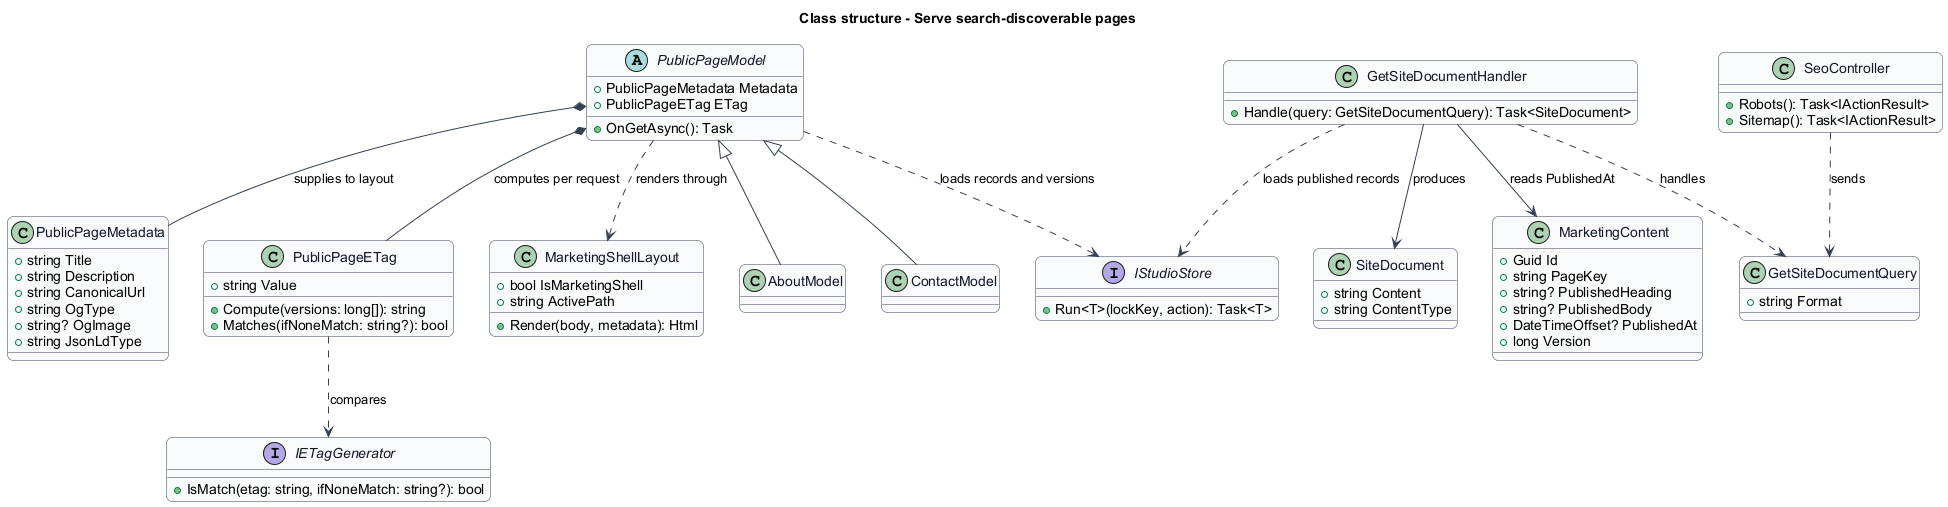

The diagram above was rendered by PlantUML. Its source (embedded in the PNG):
@startuml
skinparam backgroundColor #FFFFFF
skinparam shadowing false
skinparam roundcorner 12
skinparam defaultFontName Arial
skinparam ArrowColor #344054
skinparam rectangle {
  BorderColor #344054
  FontColor #101828
}
skinparam package {
  BorderColor #667085
  FontColor #101828
  BackgroundColor #F9FAFB
}
title Class structure - Serve search-discoverable pages
skinparam class {
 BorderColor #344054
 FontColor #101828
 BackgroundColor #F9FAFB
}
class PublicPageMetadata {
 +string Title
 +string Description
 +string CanonicalUrl
 +string OgType
 +string? OgImage
 +string JsonLdType
}
class PublicPageETag {
 +string Value
 +Compute(versions: long[]): string
 +Matches(ifNoneMatch: string?): bool
}
class MarketingShellLayout {
 +bool IsMarketingShell
 +string ActivePath
 +Render(body, metadata): Html
}
abstract class PublicPageModel {
 +PublicPageMetadata Metadata
 +PublicPageETag ETag
 +OnGetAsync(): Task
}
class AboutModel
class ContactModel
class MarketingContent {
 +Guid Id
 +string PageKey
 +string? PublishedHeading
 +string? PublishedBody
 +DateTimeOffset? PublishedAt
 +long Version
}
class GetSiteDocumentQuery {
 +string Format
}
class GetSiteDocumentHandler {
 +Handle(query: GetSiteDocumentQuery): Task<SiteDocument>
}
class SiteDocument {
 +string Content
 +string ContentType
}
interface IETagGenerator {
 +IsMatch(etag: string, ifNoneMatch: string?): bool
}
interface IStudioStore {
 +Run<T>(lockKey, action): Task<T>
}
class SeoController {
 +Robots(): Task<IActionResult>
 +Sitemap(): Task<IActionResult>
}
PublicPageModel <|-- AboutModel
PublicPageModel <|-- ContactModel
PublicPageModel *-- PublicPageMetadata : supplies to layout
PublicPageModel *-- PublicPageETag : computes per request
PublicPageETag ..> IETagGenerator : compares
PublicPageModel ..> MarketingShellLayout : renders through
PublicPageModel ..> IStudioStore : loads records and versions
SeoController ..> GetSiteDocumentQuery : sends
GetSiteDocumentHandler ..> GetSiteDocumentQuery : handles
GetSiteDocumentHandler --> SiteDocument : produces
GetSiteDocumentHandler --> MarketingContent : reads PublishedAt
GetSiteDocumentHandler ..> IStudioStore : loads published records
@enduml